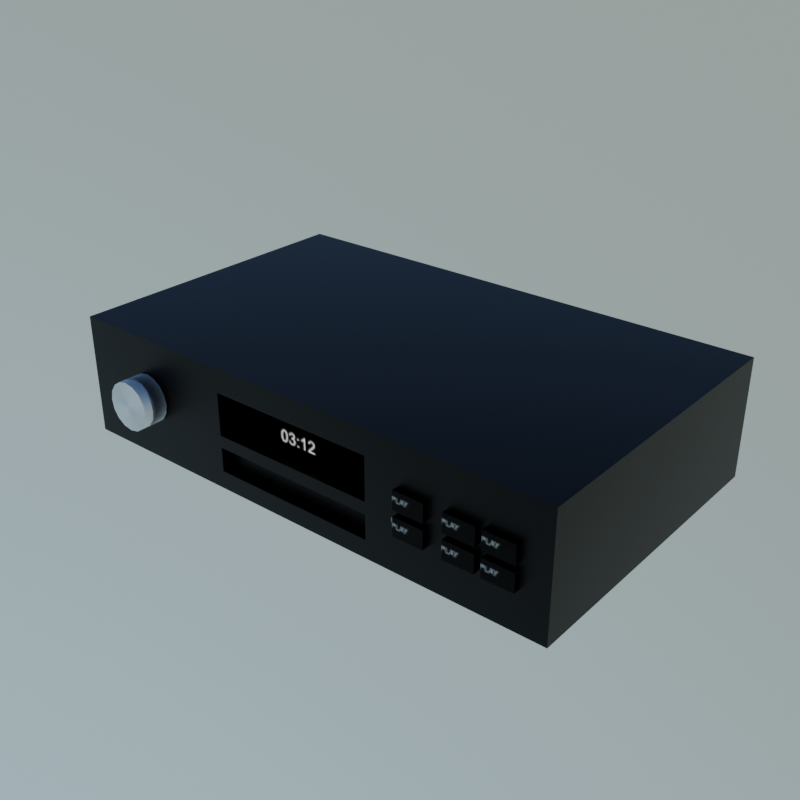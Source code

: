 # Source: cd-player.blend  (saved by Blender 5.0.118; exported with 4.5.12 LTS)
import bpy
from mathutils import Matrix  # noqa: F401  (used for matrix-valued properties, if any)

bpy.ops.wm.read_factory_settings(use_empty=True)
scene = bpy.context.scene
scene.name = 'Scene'

# ---- collections
col_collection = bpy.data.collections.new('Collection'); scene.collection.children.link(col_collection)

# ---- images (referenced by path relative to the original .blend; pixels are not part of the script)
import os
ASSET_DIR = os.environ.get("B2B_ASSET_DIR", "")  # directory of the original .blend (textures are referenced by path, not embedded)
HERE = os.path.dirname(os.path.abspath(__file__))  # packed textures are extracted next to this script under _unpacked/

def load_image(name, relpath, width, height, colorspace="sRGB"):
    """Load a texture the original file referenced (path relative to the .blend, or extracted next to this script)."""
    p = next((c for c in (os.path.join(HERE, relpath), os.path.join(ASSET_DIR, relpath)) if relpath and os.path.exists(c)), "")
    if p:
        img = bpy.data.images.load(p, check_existing=True)
        img.name = name
    else:  # same state as the original file: an image datablock whose file is absent (Cycles renders it pink)
        img = bpy.data.images.new(name, width, height)
        img.source = "FILE"
        img.filepath = "//" + (relpath or name)
    img.colorspace_settings.name = colorspace
    return img
img_body_png = load_image('body.png', '_unpacked/body.bfcb1188.png', 512, 512, 'sRGB')

# ---- materials (node trees are filled in below, after node groups)
mat_body = bpy.data.materials.new('Body')
mat_lcd = bpy.data.materials.new('LCD')
mat_knob = bpy.data.materials.new('Knob')
mat_button = bpy.data.materials.new('Button')

# ---- material node trees
mat_body.use_nodes = True; mat_body.node_tree.nodes.clear()
_N = mat_body.node_tree.nodes; _L = mat_body.node_tree.links
n0 = _N.new('ShaderNodeBsdfPrincipled'); n0.name = 'Principled BSDF'; n0.location = (-200, 100)
n0.inputs[1].default_value = 0.8
n0.inputs[2].default_value = 0.4
n1 = _N.new('ShaderNodeOutputMaterial'); n1.name = 'Material Output'; n1.location = (200, 100)
n2 = _N.new('ShaderNodeTexImage'); n2.name = 'Image Texture'; n2.location = (-490, 80)
n2.image = img_body_png
_L.new(n0.outputs[0], n1.inputs[0])
_L.new(n2.outputs[0], n0.inputs[0])
n1.is_active_output = True
mat_lcd.use_nodes = True; mat_lcd.node_tree.nodes.clear()
_N = mat_lcd.node_tree.nodes; _L = mat_lcd.node_tree.links
n0 = _N.new('ShaderNodeOutputMaterial'); n0.name = 'Material Output'; n0.location = (200, 100)
n1 = _N.new('ShaderNodeEmission'); n1.name = 'Emission'; n1.location = (-200, 100)
n2 = _N.new('ShaderNodeTexImage'); n2.name = 'Image Texture'; n2.location = (-490, 80)
n2.image = img_body_png
_L.new(n1.outputs[0], n0.inputs[0])
_L.new(n2.outputs[0], n1.inputs[0])
n0.is_active_output = True
mat_knob.use_nodes = True; mat_knob.node_tree.nodes.clear()
_N = mat_knob.node_tree.nodes; _L = mat_knob.node_tree.links
n0 = _N.new('ShaderNodeBsdfPrincipled'); n0.name = 'Principled BSDF'; n0.location = (-200, 100)
n0.inputs[1].default_value = 1.0
n0.inputs[2].default_value = 0.3
n0.inputs[15].default_value = 1.0
n0.inputs[24].default_value = 1.0
n1 = _N.new('ShaderNodeOutputMaterial'); n1.name = 'Material Output'; n1.location = (200, 100)
_L.new(n0.outputs[0], n1.inputs[0])
n1.is_active_output = True
mat_button.use_nodes = True; mat_button.node_tree.nodes.clear()
_N = mat_button.node_tree.nodes; _L = mat_button.node_tree.links
n0 = _N.new('ShaderNodeBsdfPrincipled'); n0.name = 'Principled BSDF'; n0.location = (-200, 100)
n0.inputs[1].default_value = 1.0
n0.inputs[2].default_value = 0.3
n0.inputs[15].default_value = 1.0
n1 = _N.new('ShaderNodeOutputMaterial'); n1.name = 'Material Output'; n1.location = (200, 100)
n2 = _N.new('ShaderNodeTexImage'); n2.name = 'Image Texture'; n2.location = (-490, 80)
n2.image = img_body_png
_L.new(n0.outputs[0], n1.inputs[0])
_L.new(n2.outputs[0], n0.inputs[0])
n1.is_active_output = True

# ---- world
world_world = bpy.data.worlds.new('World'); scene.world = world_world
world_world.use_nodes = True; world_world.node_tree.nodes.clear()
_N = world_world.node_tree.nodes; _L = world_world.node_tree.links
n0 = _N.new('ShaderNodeOutputWorld'); n0.name = 'World Output'; n0.location = (300, 300)
n1 = _N.new('ShaderNodeBackground'); n1.name = 'Background'; n1.location = (10, 300)
n1.inputs[1].default_value = 2.0
n2 = _N.new('ShaderNodeTexSky'); n2.name = 'Sky Texture'; n2.location = (-190, 280)
n2.sky_type = 'HOSEK_WILKIE'
n2.sun_direction = (0.3857, 0.2857, 0.8773)
n2.turbidity = 1.0
n2.sun_elevation = 1.571
_L.new(n1.outputs[0], n0.inputs[0])
_L.new(n2.outputs[0], n1.inputs[0])
n0.is_active_output = True
world_world.color = (0.05088, 0.05088, 0.05088)
world_world.use_sun_shadow = False
world_world.sun_shadow_jitter_overblur = 0.0

# ---- meshes
me_cube = bpy.data.meshes.new('Cube')
me_cube.from_pydata([(-0.215, -0.13, 0.01), (-0.215, -0.13, 0.11), (-0.215, 0.13, 0.01), (-0.215, 0.13, 0.11), (0.215, -0.13, 0.01), (0.215, -0.13, 0.11), (0.215, 0.13, 0.01), (0.215, 0.13, 0.11), (-0.215, -0.13, 0.05), (0.215, -0.13, 0.05), (-0.07, -0.13, 0.055), (-0.07, -0.13, 0.09), (0.07, -0.13, 0.09), (0.07, -0.13, 0.055), (0.07, -0.13, 0.045), (0.07, -0.13, 0.025), (-0.07, -0.13, 0.025), (-0.07, -0.13, 0.045), (-0.07, -0.12, 0.055), (-0.07, -0.12, 0.09), (0.07, -0.12, 0.09), (0.07, -0.12, 0.055), (0.07, -0.12, 0.045), (0.07, -0.12, 0.025), (-0.07, -0.12, 0.025), (-0.07, -0.12, 0.045)], [], [(0, 8, 1, 3, 2), (2, 3, 7, 6), (6, 7, 5, 9, 4), (8, 9, 13, 10), (2, 6, 4, 0), (7, 3, 1, 5), (4, 9, 14, 15), (10, 13, 21, 18), (1, 8, 10, 11), (9, 5, 12, 13), (5, 1, 11, 12), (17, 16, 24, 25), (9, 8, 17, 14), (8, 0, 16, 17), (0, 4, 15, 16), (21, 20, 19, 18), (12, 11, 19, 20), (13, 12, 20, 21), (11, 10, 18, 19), (23, 22, 25, 24), (15, 14, 22, 23), (14, 17, 25, 22), (16, 15, 23, 24)])
me_cube.polygons.foreach_set('material_index', [0, 0, 0, 0, 0, 0, 0, 0, 0, 0, 0, 0, 0, 0, 0, 1, 0, 0, 0, 0, 0, 0, 0])
_uv = me_cube.uv_layers.new(name='UVMap')
_uv.uv.foreach_set('vector', [5.96e-08, 0.1924, 5.96e-08, 0.1223, 5.96e-08, 0.01711, 0.4558, 0.01711, 0.4558, 0.1924, 0.7538, 0.1928, 0.7538, 0.3681, 5.96e-08, 0.3681, 5.96e-08, 0.1928, 0.4562, 0.1924, 0.4562, 0.01711, 0.9119, 0.01711, 0.9119, 0.1223, 0.9119, 0.1924, 1.788e-07, 0.4386, 0.7538, 0.4386, 0.4996, 0.4474, 0.2542, 0.4474, 0.125, 0.5, 0.375, 0.5, 0.375, 0.75, 0.125, 0.75, 2.98e-08, 0.5442, 0.7538, 0.5442, 0.7538, 1.0, 5.96e-08, 1.0, 0.7538, 0.3685, 0.7538, 0.4386, 0.4996, 0.4299, 0.4996, 0.3948, 0.5, 1.0, 0.5, 0.75, 0.5, 0.75, 0.5, 1.0, 2.384e-07, 0.5438, 1.788e-07, 0.4386, 0.2542, 0.4474, 0.2542, 0.5088, 0.7538, 0.4386, 0.7538, 0.5438, 0.4996, 0.5088, 0.4996, 0.4474, 0.7538, 0.5438, 2.384e-07, 0.5438, 0.2542, 0.5088, 0.4996, 0.5088, 0.5, 0.0, 0.375, 0.0, 0.375, 0.0, 0.5, 0.0, 0.7538, 0.4386, 1.788e-07, 0.4386, 0.2542, 0.4299, 0.4996, 0.4299, 1.788e-07, 0.4386, 5.96e-08, 0.3685, 0.2542, 0.3948, 0.2542, 0.4299, 5.96e-08, 0.3685, 0.7538, 0.3685, 0.4996, 0.3948, 0.2542, 0.3948, 0.4996, 0.4474, 0.4996, 0.5088, 0.2542, 0.5088, 0.2542, 0.4474, 0.625, 0.75, 0.875, 0.75, 0.875, 0.75, 0.625, 0.75, 0.5, 0.75, 0.625, 0.75, 0.625, 0.75, 0.5, 0.75, 0.625, 0.0, 0.5, 0.0, 0.5, 0.0, 0.625, 0.0, 0.2542, 0.4299, 0.2542, 0.3948, 0.4996, 0.3948, 0.4996, 0.4299, 0.375, 0.75, 0.5, 0.75, 0.5, 0.75, 0.375, 0.75, 0.5, 0.75, 0.5, 1.0, 0.5, 1.0, 0.5, 0.75, 0.125, 0.75, 0.375, 0.75, 0.375, 0.75, 0.125, 0.75])
me_cube.materials.append(mat_body)
me_cube.materials.append(mat_lcd)
me_cube.update()
me_cylinder = bpy.data.meshes.new('Cylinder')
me_cylinder.from_pydata([(0.0, 0.02, -0.01), (0.0, 0.02, 0.01), (0.007654, 0.01848, -0.01), (0.007654, 0.01848, 0.01), (0.01414, 0.01414, -0.01), (0.01414, 0.01414, 0.01), (0.01848, 0.007654, -0.01), (0.01848, 0.007654, 0.01), (0.02, 0.0, -0.01), (0.02, 0.0, 0.01), (0.01848, -0.007654, -0.01), (0.01848, -0.007654, 0.01), (0.01414, -0.01414, -0.01), (0.01414, -0.01414, 0.01), (0.007654, -0.01848, -0.01), (0.007654, -0.01848, 0.01), (0.0, -0.02, -0.01), (0.0, -0.02, 0.01), (-0.007654, -0.01848, -0.01), (-0.007654, -0.01848, 0.01), (-0.01414, -0.01414, -0.01), (-0.01414, -0.01414, 0.01), (-0.01848, -0.007654, -0.01), (-0.01848, -0.007654, 0.01), (-0.02, 0.0, -0.01), (-0.02, 0.0, 0.01), (-0.01848, 0.007654, -0.01), (-0.01848, 0.007654, 0.01), (-0.01414, 0.01414, -0.01), (-0.01414, 0.01414, 0.01), (-0.007654, 0.01848, -0.01), (-0.007654, 0.01848, 0.01)], [], [(0, 1, 3, 2), (2, 3, 5, 4), (4, 5, 7, 6), (6, 7, 9, 8), (8, 9, 11, 10), (10, 11, 13, 12), (12, 13, 15, 14), (14, 15, 17, 16), (16, 17, 19, 18), (18, 19, 21, 20), (20, 21, 23, 22), (22, 23, 25, 24), (24, 25, 27, 26), (26, 27, 29, 28), (3, 1, 31, 29, 27, 25, 23, 21, 19, 17, 15, 13, 11, 9, 7, 5), (28, 29, 31, 30), (30, 31, 1, 0), (0, 2, 4, 6, 8, 10, 12, 14, 16, 18, 20, 22, 24, 26, 28, 30)])
me_cylinder.polygons.foreach_set('use_smooth', [1, 1, 1, 1, 1, 1, 1, 1, 1, 1, 1, 1, 1, 1, 0, 1, 1, 1])
_uv = me_cylinder.uv_layers.new(name='UVMap')
_uv.uv.foreach_set('vector', [1.0, 0.5, 1.0, 1.0, 0.9375, 1.0, 0.9375, 0.5, 0.9375, 0.5, 0.9375, 1.0, 0.875, 1.0, 0.875, 0.5, 0.875, 0.5, 0.875, 1.0, 0.8125, 1.0, 0.8125, 0.5, 0.8125, 0.5, 0.8125, 1.0, 0.75, 1.0, 0.75, 0.5, 0.75, 0.5, 0.75, 1.0, 0.6875, 1.0, 0.6875, 0.5, 0.6875, 0.5, 0.6875, 1.0, 0.625, 1.0, 0.625, 0.5, 0.625, 0.5, 0.625, 1.0, 0.5625, 1.0, 0.5625, 0.5, 0.5625, 0.5, 0.5625, 1.0, 0.5, 1.0, 0.5, 0.5, 0.5, 0.5, 0.5, 1.0, 0.4375, 1.0, 0.4375, 0.5, 0.4375, 0.5, 0.4375, 1.0, 0.375, 1.0, 0.375, 0.5, 0.375, 0.5, 0.375, 1.0, 0.3125, 1.0, 0.3125, 0.5, 0.3125, 0.5, 0.3125, 1.0, 0.25, 1.0, 0.25, 0.5, 0.25, 0.5, 0.25, 1.0, 0.1875, 1.0, 0.1875, 0.5, 0.1875, 0.5, 0.1875, 1.0, 0.125, 1.0, 0.125, 0.5, 0.3418, 0.4717, 0.25, 0.49, 0.1582, 0.4717, 0.08029, 0.4197, 0.02827, 0.3418, 0.01, 0.25, 0.02827, 0.1582, 0.08029, 0.08029, 0.1582, 0.02827, 0.25, 0.01, 0.3418, 0.02827, 0.4197, 0.08029, 0.4717, 0.1582, 0.49, 0.25, 0.4717, 0.3418, 0.4197, 0.4197, 0.125, 0.5, 0.125, 1.0, 0.0625, 1.0, 0.0625, 0.5, 0.0625, 0.5, 0.0625, 1.0, 0.0, 1.0, 0.0, 0.5, 0.75, 0.49, 0.8418, 0.4717, 0.9197, 0.4197, 0.9717, 0.3418, 0.99, 0.25, 0.9717, 0.1582, 0.9197, 0.08029, 0.8418, 0.02827, 0.75, 0.01, 0.6582, 0.02827, 0.5803, 0.08029, 0.5283, 0.1582, 0.51, 0.25, 0.5283, 0.3418, 0.5803, 0.4197, 0.6582, 0.4717])
me_cylinder.materials.append(mat_knob)
me_cylinder.update()
me_cube_003 = bpy.data.meshes.new('Cube.003')
me_cube_003.from_pydata([(-0.0125, -0.0075, -0.0025), (-0.0125, -0.0075, 0.0025), (-0.0125, 0.0075, -0.0025), (-0.0125, 0.0075, 0.0025), (0.0125, -0.0075, -0.0025), (0.0125, -0.0075, 0.0025), (0.0125, 0.0075, -0.0025), (0.0125, 0.0075, 0.0025)], [], [(0, 1, 3, 2), (2, 3, 7, 6), (6, 7, 5, 4), (4, 5, 1, 0), (2, 6, 4, 0), (7, 3, 1, 5)])
_uv = me_cube_003.uv_layers.new(name='UVMap')
_uv.uv.foreach_set('vector', [0.375, 0.0, 0.625, 0.0, 0.625, 0.25, 0.375, 0.25, 0.375, 0.25, 0.625, 0.25, 0.625, 0.5, 0.375, 0.5, 0.375, 0.5, 0.625, 0.5, 0.625, 0.75, 0.375, 0.75, 0.375, 0.75, 0.625, 0.75, 0.625, 1.0, 0.375, 1.0, 0.125, 0.5, 0.375, 0.5, 0.375, 0.75, 0.125, 0.75, 0.5884, 0.4861, 0.5444, 0.4861, 0.5444, 0.4597, 0.5884, 0.4597])
me_cube_003.materials.append(mat_button)
me_cube_003.update()

# ---- objects
ob_cube = bpy.data.objects.new('Cube', me_cube)
ob_cylinder = bpy.data.objects.new('Cylinder', me_cylinder)
ob_cube_002 = bpy.data.objects.new('Cube.002', me_cube_003)
ob_cube_001 = bpy.data.objects.new('Cube.001', me_cube_003)
ob_cube_003 = bpy.data.objects.new('Cube.003', me_cube_003)
ob_cube_004 = bpy.data.objects.new('Cube.004', me_cube_003)
ob_cube_005 = bpy.data.objects.new('Cube.005', me_cube_003)
ob_cube_006 = bpy.data.objects.new('Cube.006', me_cube_003)

# ---- transforms, parenting, visibility, modifiers, constraints
ob_cube.location = (0.0, 0.0, 0.0)
_m = ob_cube.modifiers.new('Bevel', 'BEVEL')
_m.width = 0.005
_m.width_pct = 0.005
_m.limit_method = 'WEIGHT'
ob_cylinder.location = (-0.15, -0.14, 0.06)
ob_cylinder.rotation_euler = (1.571, 0.0, 0.0)
ob_cube_002.location = (0.11, -0.1325, 0.07)
ob_cube_002.rotation_euler = (1.571, 0.0, 0.0)
ob_cube_001.location = (0.11, -0.1325, 0.05)
ob_cube_001.rotation_euler = (1.571, 0.0, 0.0)
ob_cube_003.location = (0.15, -0.1325, 0.07)
ob_cube_003.rotation_euler = (1.571, 0.0, 0.0)
ob_cube_004.location = (0.18, -0.1325, 0.07)
ob_cube_004.rotation_euler = (1.571, 0.0, 0.0)
ob_cube_005.location = (0.15, -0.1325, 0.05)
ob_cube_005.rotation_euler = (1.571, 0.0, 0.0)
ob_cube_006.location = (0.18, -0.1325, 0.05)
ob_cube_006.rotation_euler = (1.571, 0.0, 0.0)

# ---- collection membership
col_collection.objects.link(ob_cube)
col_collection.objects.link(ob_cylinder)
col_collection.objects.link(ob_cube_002)
col_collection.objects.link(ob_cube_001)
col_collection.objects.link(ob_cube_003)
col_collection.objects.link(ob_cube_004)
col_collection.objects.link(ob_cube_005)
col_collection.objects.link(ob_cube_006)

# ---- scene / render settings (as saved in the file)
scene.frame_start = 1; scene.frame_end = 250; scene.frame_set(0)
scene.render.engine = 'CYCLES'
scene.render.image_settings.file_format = 'OPEN_EXR'
scene.render.image_settings.color_mode = 'RGB'
scene.render.image_settings.color_depth = '32'
scene.render.image_settings.compression = 100
scene.render.resolution_x = 2000
scene.render.resolution_y = 2000
scene.render.resolution_percentage = 150
scene.render.fps = 60
scene.render.use_border = True
scene.render.bake_bias = 0.0
scene.render.bake_samples = 0
scene.render.use_persistent_data = True
scene.cycles.use_denoising = False
scene.cycles.samples = 256
scene.cycles.scrambling_distance = 0.7
scene.cycles.max_bounces = 8
scene.cycles.diffuse_bounces = 8
scene.cycles.glossy_bounces = 8
scene.cycles.transmission_bounces = 8
scene.cycles.volume_bounces = 8
scene.cycles.sample_clamp_direct = 30.0
scene.cycles.sample_clamp_indirect = 30.0
scene.cycles.use_auto_tile = False
scene.eevee.taa_samples = 32
scene.eevee.taa_render_samples = 128
scene.eevee.use_raytracing = True
scene.view_settings.view_transform = 'Filmic'
bpy.context.view_layer.update()

# ---- added for rendering (the .blend has no active camera): camera
cam_auto = bpy.data.cameras.new('AutoCamera')
cam_auto.lens = 50.0
cam_auto.sensor_width = 36.0
cam_auto.clip_end = 1000.0
ob_auto_camera = bpy.data.objects.new('AutoCamera', cam_auto)
scene.collection.objects.link(ob_auto_camera)
ob_auto_camera.location = (0.48369, -0.590428, 0.446952)
ob_auto_camera.rotation_euler = (1.09748, -7.21219e-08, 0.694738)
scene.camera = ob_auto_camera
bpy.context.view_layer.update()
